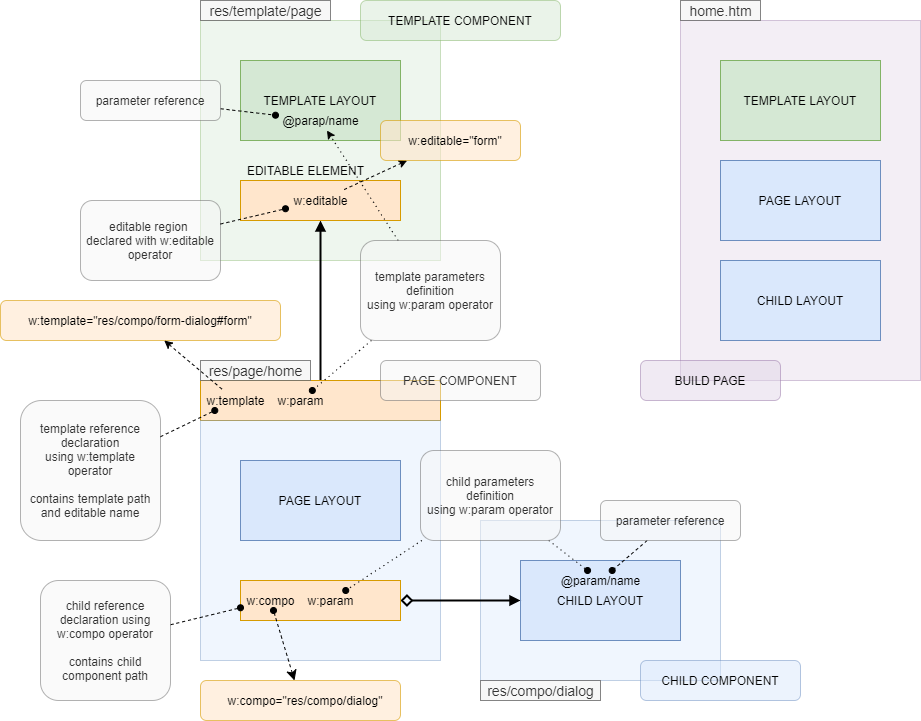

The diagram above was exported from draw.io. Its source (the exported page's mxGraphModel, read from the mxfile embedded in the PNG):
<mxGraphModel dx="2062" dy="822" grid="1" gridSize="10" guides="1" tooltips="1" connect="1" arrows="1" fold="1" page="1" pageScale="1" pageWidth="1169" pageHeight="827" math="0" shadow="0">
  <root>
    <mxCell id="hKIR9JXOy6Ik69Hr3T5b-0" />
    <mxCell id="hKIR9JXOy6Ik69Hr3T5b-1" parent="hKIR9JXOy6Ik69Hr3T5b-0" />
    <mxCell id="joowPa5sGFNsieeA0sTH-12" value="" style="rounded=0;whiteSpace=wrap;html=1;fillColor=#dae8fc;strokeColor=#6c8ebf;opacity=40;" parent="hKIR9JXOy6Ik69Hr3T5b-1" vertex="1">
      <mxGeometry x="560" y="580" width="240" height="160" as="geometry" />
    </mxCell>
    <mxCell id="hKIR9JXOy6Ik69Hr3T5b-2" value="" style="rounded=0;whiteSpace=wrap;html=1;fontSize=12;container=0;fillColor=#d5e8d4;strokeColor=#82b366;opacity=40;" parent="hKIR9JXOy6Ik69Hr3T5b-1" vertex="1">
      <mxGeometry x="280" y="80" width="240" height="240" as="geometry" />
    </mxCell>
    <mxCell id="hKIR9JXOy6Ik69Hr3T5b-13" style="edgeStyle=orthogonalEdgeStyle;rounded=0;orthogonalLoop=1;jettySize=auto;html=1;exitX=0.5;exitY=0;exitDx=0;exitDy=0;entryX=0.5;entryY=1;entryDx=0;entryDy=0;startArrow=none;startFill=0;startSize=10;fontSize=24;strokeWidth=2;endArrow=block;endFill=1;" parent="hKIR9JXOy6Ik69Hr3T5b-1" source="hKIR9JXOy6Ik69Hr3T5b-9" target="hKIR9JXOy6Ik69Hr3T5b-3" edge="1">
      <mxGeometry relative="1" as="geometry" />
    </mxCell>
    <mxCell id="hKIR9JXOy6Ik69Hr3T5b-15" value="template reference declaration&lt;br&gt;using w:template operator&lt;br&gt;&lt;br&gt;contains template path and editable name" style="rounded=1;whiteSpace=wrap;html=1;fillColor=#f5f5f5;strokeColor=#666666;opacity=50;fontColor=#333333;" parent="hKIR9JXOy6Ik69Hr3T5b-1" vertex="1">
      <mxGeometry x="100" y="460" width="140" height="140" as="geometry" />
    </mxCell>
    <mxCell id="hKIR9JXOy6Ik69Hr3T5b-17" value="editable region &lt;br&gt;declared with w:editable operator" style="rounded=1;whiteSpace=wrap;html=1;fillColor=#f5f5f5;strokeColor=#666666;opacity=50;fontColor=#333333;" parent="hKIR9JXOy6Ik69Hr3T5b-1" vertex="1">
      <mxGeometry x="160" y="260" width="140" height="80" as="geometry" />
    </mxCell>
    <mxCell id="hKIR9JXOy6Ik69Hr3T5b-19" value="w:template=&quot;res/compo/form-dialog#form&quot;" style="rounded=1;whiteSpace=wrap;html=1;fontSize=12;align=center;fillColor=#ffe6cc;strokeColor=#d79b00;opacity=60;" parent="hKIR9JXOy6Ik69Hr3T5b-1" vertex="1">
      <mxGeometry x="80" y="360" width="280" height="40" as="geometry" />
    </mxCell>
    <mxCell id="hKIR9JXOy6Ik69Hr3T5b-9" value="" style="rounded=0;whiteSpace=wrap;html=1;fontSize=12;fillColor=#ffe6cc;strokeColor=#d79b00;" parent="hKIR9JXOy6Ik69Hr3T5b-1" vertex="1">
      <mxGeometry x="280" y="440" width="240" height="40" as="geometry" />
    </mxCell>
    <mxCell id="hKIR9JXOy6Ik69Hr3T5b-10" value="" style="rounded=0;whiteSpace=wrap;html=1;fontSize=12;fillColor=#dae8fc;strokeColor=#6c8ebf;opacity=40;" parent="hKIR9JXOy6Ik69Hr3T5b-1" vertex="1">
      <mxGeometry x="280" y="480" width="240" height="240" as="geometry" />
    </mxCell>
    <mxCell id="hKIR9JXOy6Ik69Hr3T5b-12" value="&lt;span&gt;w:template&lt;/span&gt;" style="text;html=1;align=center;verticalAlign=middle;resizable=0;points=[];autosize=1;" parent="hKIR9JXOy6Ik69Hr3T5b-1" vertex="1">
      <mxGeometry x="280" y="450" width="70" height="20" as="geometry" />
    </mxCell>
    <mxCell id="hKIR9JXOy6Ik69Hr3T5b-3" value="" style="rounded=0;whiteSpace=wrap;html=1;fontSize=12;fillColor=#ffe6cc;strokeColor=#d79b00;" parent="hKIR9JXOy6Ik69Hr3T5b-1" vertex="1">
      <mxGeometry x="320" y="240" width="160" height="40" as="geometry" />
    </mxCell>
    <mxCell id="hKIR9JXOy6Ik69Hr3T5b-4" value="EDITABLE ELEMENT" style="text;html=1;align=center;verticalAlign=middle;resizable=0;points=[];autosize=1;fontSize=12;" parent="hKIR9JXOy6Ik69Hr3T5b-1" vertex="1">
      <mxGeometry x="320" y="220" width="130" height="20" as="geometry" />
    </mxCell>
    <mxCell id="hKIR9JXOy6Ik69Hr3T5b-6" value="TEMPLATE LAYOUT" style="rounded=0;whiteSpace=wrap;html=1;fontSize=12;fillColor=#d5e8d4;strokeColor=#82b366;" parent="hKIR9JXOy6Ik69Hr3T5b-1" vertex="1">
      <mxGeometry x="320" y="120" width="160" height="80" as="geometry" />
    </mxCell>
    <mxCell id="hKIR9JXOy6Ik69Hr3T5b-7" value="&lt;span&gt;w:editable&lt;/span&gt;" style="text;html=1;align=center;verticalAlign=middle;resizable=0;points=[];autosize=1;" parent="hKIR9JXOy6Ik69Hr3T5b-1" vertex="1">
      <mxGeometry x="365" y="250" width="70" height="20" as="geometry" />
    </mxCell>
    <mxCell id="joowPa5sGFNsieeA0sTH-2" value="" style="rounded=0;whiteSpace=wrap;html=1;fontSize=12;opacity=40;fillColor=#e1d5e7;strokeColor=#9673a6;" parent="hKIR9JXOy6Ik69Hr3T5b-1" vertex="1">
      <mxGeometry x="760" y="80" width="240" height="360" as="geometry" />
    </mxCell>
    <mxCell id="joowPa5sGFNsieeA0sTH-3" value="PAGE LAYOUT" style="rounded=0;whiteSpace=wrap;html=1;fontSize=12;fillColor=#dae8fc;strokeColor=#6c8ebf;" parent="hKIR9JXOy6Ik69Hr3T5b-1" vertex="1">
      <mxGeometry x="800" y="220" width="160" height="80" as="geometry" />
    </mxCell>
    <mxCell id="joowPa5sGFNsieeA0sTH-4" value="TEMPLATE LAYOUT" style="rounded=0;whiteSpace=wrap;html=1;fontSize=12;fillColor=#d5e8d4;strokeColor=#82b366;" parent="hKIR9JXOy6Ik69Hr3T5b-1" vertex="1">
      <mxGeometry x="800" y="120" width="160" height="80" as="geometry" />
    </mxCell>
    <mxCell id="joowPa5sGFNsieeA0sTH-6" value="CHILD LAYOUT" style="rounded=0;whiteSpace=wrap;html=1;fontSize=12;fillColor=#dae8fc;strokeColor=#6c8ebf;" parent="hKIR9JXOy6Ik69Hr3T5b-1" vertex="1">
      <mxGeometry x="800" y="320" width="160" height="80" as="geometry" />
    </mxCell>
    <mxCell id="joowPa5sGFNsieeA0sTH-7" value="PAGE LAYOUT" style="rounded=0;whiteSpace=wrap;html=1;fillColor=#dae8fc;strokeColor=#6c8ebf;" parent="hKIR9JXOy6Ik69Hr3T5b-1" vertex="1">
      <mxGeometry x="320" y="520" width="160" height="80" as="geometry" />
    </mxCell>
    <mxCell id="joowPa5sGFNsieeA0sTH-11" style="edgeStyle=none;rounded=0;orthogonalLoop=1;jettySize=auto;html=1;strokeColor=#000000;strokeWidth=2;startArrow=diamond;startFill=0;startSize=8;endArrow=block;endFill=1;" parent="hKIR9JXOy6Ik69Hr3T5b-1" source="joowPa5sGFNsieeA0sTH-8" target="joowPa5sGFNsieeA0sTH-10" edge="1">
      <mxGeometry relative="1" as="geometry" />
    </mxCell>
    <mxCell id="joowPa5sGFNsieeA0sTH-8" value="" style="rounded=0;whiteSpace=wrap;html=1;fillColor=#ffe6cc;strokeColor=#d79b00;" parent="hKIR9JXOy6Ik69Hr3T5b-1" vertex="1">
      <mxGeometry x="320" y="640" width="160" height="40" as="geometry" />
    </mxCell>
    <mxCell id="joowPa5sGFNsieeA0sTH-9" value="w:compo" style="text;html=1;align=center;verticalAlign=middle;resizable=0;points=[];autosize=1;" parent="hKIR9JXOy6Ik69Hr3T5b-1" vertex="1">
      <mxGeometry x="320" y="650" width="60" height="20" as="geometry" />
    </mxCell>
    <mxCell id="joowPa5sGFNsieeA0sTH-10" value="CHILD LAYOUT" style="rounded=0;whiteSpace=wrap;html=1;fillColor=#dae8fc;strokeColor=#6c8ebf;" parent="hKIR9JXOy6Ik69Hr3T5b-1" vertex="1">
      <mxGeometry x="600" y="620" width="160" height="80" as="geometry" />
    </mxCell>
    <mxCell id="hKIR9JXOy6Ik69Hr3T5b-14" style="edgeStyle=none;rounded=0;orthogonalLoop=1;jettySize=auto;html=1;dashed=1;strokeWidth=1;endArrow=oval;endFill=1;" parent="hKIR9JXOy6Ik69Hr3T5b-1" source="hKIR9JXOy6Ik69Hr3T5b-15" target="hKIR9JXOy6Ik69Hr3T5b-12" edge="1">
      <mxGeometry relative="1" as="geometry" />
    </mxCell>
    <mxCell id="joowPa5sGFNsieeA0sTH-13" value="w:param" style="text;html=1;align=center;verticalAlign=middle;resizable=0;points=[];autosize=1;" parent="hKIR9JXOy6Ik69Hr3T5b-1" vertex="1">
      <mxGeometry x="350" y="450" width="60" height="20" as="geometry" />
    </mxCell>
    <mxCell id="joowPa5sGFNsieeA0sTH-14" value="w:param" style="text;html=1;align=center;verticalAlign=middle;resizable=0;points=[];autosize=1;" parent="hKIR9JXOy6Ik69Hr3T5b-1" vertex="1">
      <mxGeometry x="380" y="650" width="60" height="20" as="geometry" />
    </mxCell>
    <mxCell id="7ctwXcmLhDb0FfDX5SpL-3" style="edgeStyle=none;rounded=0;orthogonalLoop=1;jettySize=auto;html=1;startArrow=none;startFill=0;startSize=10;strokeColor=#000000;strokeWidth=1;dashed=1;endArrow=oval;endFill=1;dashPattern=1 4;" parent="hKIR9JXOy6Ik69Hr3T5b-1" source="7ctwXcmLhDb0FfDX5SpL-2" target="joowPa5sGFNsieeA0sTH-13" edge="1">
      <mxGeometry relative="1" as="geometry" />
    </mxCell>
    <mxCell id="F7NbT2s5XduGnpJpXTaY-22" style="edgeStyle=none;rounded=0;orthogonalLoop=1;jettySize=auto;html=1;dashed=1;startArrow=none;startFill=0;startSize=8;endArrow=classic;endFill=1;strokeColor=#000000;strokeWidth=1;dashPattern=1 4;" parent="hKIR9JXOy6Ik69Hr3T5b-1" source="7ctwXcmLhDb0FfDX5SpL-2" target="F7NbT2s5XduGnpJpXTaY-16" edge="1">
      <mxGeometry relative="1" as="geometry" />
    </mxCell>
    <mxCell id="7ctwXcmLhDb0FfDX5SpL-2" value="template parameters definition&lt;br&gt;using w:param operator" style="rounded=1;whiteSpace=wrap;html=1;fillColor=#f5f5f5;strokeColor=#666666;opacity=50;fontColor=#333333;" parent="hKIR9JXOy6Ik69Hr3T5b-1" vertex="1">
      <mxGeometry x="440" y="300" width="140" height="100" as="geometry" />
    </mxCell>
    <mxCell id="F7NbT2s5XduGnpJpXTaY-24" style="edgeStyle=none;rounded=0;orthogonalLoop=1;jettySize=auto;html=1;dashed=1;startArrow=none;startFill=0;startSize=8;endArrow=oval;endFill=1;strokeColor=#000000;strokeWidth=1;dashPattern=1 4;" parent="hKIR9JXOy6Ik69Hr3T5b-1" source="7ctwXcmLhDb0FfDX5SpL-4" target="2" edge="1">
      <mxGeometry relative="1" as="geometry" />
    </mxCell>
    <mxCell id="7ctwXcmLhDb0FfDX5SpL-4" value="child parameters definition&lt;br&gt;using w:param operator" style="rounded=1;whiteSpace=wrap;html=1;fillColor=#f5f5f5;strokeColor=#666666;opacity=50;fontColor=#333333;" parent="hKIR9JXOy6Ik69Hr3T5b-1" vertex="1">
      <mxGeometry x="500" y="510" width="140" height="90" as="geometry" />
    </mxCell>
    <mxCell id="hKIR9JXOy6Ik69Hr3T5b-21" style="edgeStyle=none;rounded=0;orthogonalLoop=1;jettySize=auto;html=1;dashed=1;strokeColor=#000000;strokeWidth=1;endArrow=none;endFill=0;startArrow=classic;startFill=1;" parent="hKIR9JXOy6Ik69Hr3T5b-1" source="hKIR9JXOy6Ik69Hr3T5b-20" target="hKIR9JXOy6Ik69Hr3T5b-7" edge="1">
      <mxGeometry relative="1" as="geometry" />
    </mxCell>
    <mxCell id="hKIR9JXOy6Ik69Hr3T5b-16" style="edgeStyle=none;rounded=0;orthogonalLoop=1;jettySize=auto;html=1;dashed=1;strokeColor=#000000;strokeWidth=1;endArrow=oval;endFill=1;" parent="hKIR9JXOy6Ik69Hr3T5b-1" source="hKIR9JXOy6Ik69Hr3T5b-17" target="hKIR9JXOy6Ik69Hr3T5b-7" edge="1">
      <mxGeometry relative="1" as="geometry" />
    </mxCell>
    <mxCell id="hKIR9JXOy6Ik69Hr3T5b-20" value="w:editable=&quot;form&quot;" style="rounded=1;whiteSpace=wrap;html=1;fontSize=12;fontStyle=0;align=center;spacingLeft=10;fillColor=#ffe6cc;strokeColor=#d79b00;opacity=60;" parent="hKIR9JXOy6Ik69Hr3T5b-1" vertex="1">
      <mxGeometry x="460" y="180" width="140" height="40" as="geometry" />
    </mxCell>
    <mxCell id="F7NbT2s5XduGnpJpXTaY-2" value="res/template/page" style="text;html=1;align=center;verticalAlign=middle;resizable=0;points=[];autosize=1;fontSize=14;fontColor=#333333;fillColor=#f5f5f5;strokeColor=#666666;opacity=80;" parent="hKIR9JXOy6Ik69Hr3T5b-1" vertex="1">
      <mxGeometry x="280" y="60" width="130" height="20" as="geometry" />
    </mxCell>
    <mxCell id="F7NbT2s5XduGnpJpXTaY-3" value="res/page/home" style="text;html=1;align=center;verticalAlign=middle;resizable=0;points=[];autosize=1;fontSize=14;fontColor=#333333;fillColor=#f5f5f5;strokeColor=#666666;opacity=80;" parent="hKIR9JXOy6Ik69Hr3T5b-1" vertex="1">
      <mxGeometry x="280" y="420" width="110" height="20" as="geometry" />
    </mxCell>
    <mxCell id="F7NbT2s5XduGnpJpXTaY-4" value="res/compo/dialog" style="text;html=1;align=center;verticalAlign=middle;resizable=0;points=[];autosize=1;fontSize=14;fontColor=#333333;fillColor=#f5f5f5;strokeColor=#666666;opacity=80;" parent="hKIR9JXOy6Ik69Hr3T5b-1" vertex="1">
      <mxGeometry x="560" y="740" width="120" height="20" as="geometry" />
    </mxCell>
    <mxCell id="F7NbT2s5XduGnpJpXTaY-5" value="home.htm" style="text;html=1;align=center;verticalAlign=middle;resizable=0;points=[];autosize=1;fontSize=14;fontColor=#333333;fillColor=#f5f5f5;strokeColor=#666666;opacity=80;" parent="hKIR9JXOy6Ik69Hr3T5b-1" vertex="1">
      <mxGeometry x="760" y="60" width="80" height="20" as="geometry" />
    </mxCell>
    <mxCell id="F7NbT2s5XduGnpJpXTaY-8" value="TEMPLATE COMPONENT" style="rounded=1;whiteSpace=wrap;html=1;fillColor=#d5e8d4;strokeColor=#82b366;opacity=50;" parent="hKIR9JXOy6Ik69Hr3T5b-1" vertex="1">
      <mxGeometry x="440" y="60" width="200" height="40" as="geometry" />
    </mxCell>
    <mxCell id="F7NbT2s5XduGnpJpXTaY-10" value="PAGE COMPONENT" style="rounded=1;whiteSpace=wrap;html=1;fillColor=#f5f5f5;strokeColor=#666666;opacity=50;fontColor=#333333;" parent="hKIR9JXOy6Ik69Hr3T5b-1" vertex="1">
      <mxGeometry x="460" y="420" width="160" height="40" as="geometry" />
    </mxCell>
    <mxCell id="F7NbT2s5XduGnpJpXTaY-11" value="CHILD COMPONENT" style="rounded=1;whiteSpace=wrap;html=1;fillColor=#dae8fc;strokeColor=#6c8ebf;opacity=50;" parent="hKIR9JXOy6Ik69Hr3T5b-1" vertex="1">
      <mxGeometry x="720" y="720" width="160" height="40" as="geometry" />
    </mxCell>
    <mxCell id="F7NbT2s5XduGnpJpXTaY-13" style="edgeStyle=none;rounded=0;orthogonalLoop=1;jettySize=auto;html=1;dashed=1;startArrow=none;startFill=0;startSize=8;endArrow=oval;endFill=1;strokeColor=#000000;strokeWidth=1;" parent="hKIR9JXOy6Ik69Hr3T5b-1" source="F7NbT2s5XduGnpJpXTaY-12" target="joowPa5sGFNsieeA0sTH-9" edge="1">
      <mxGeometry relative="1" as="geometry" />
    </mxCell>
    <mxCell id="F7NbT2s5XduGnpJpXTaY-12" value="child reference declaration using w:compo operator&lt;br&gt;&lt;br&gt;contains child component path" style="rounded=1;whiteSpace=wrap;html=1;fillColor=#f5f5f5;strokeColor=#666666;opacity=50;fontColor=#333333;" parent="hKIR9JXOy6Ik69Hr3T5b-1" vertex="1">
      <mxGeometry x="120" y="640" width="130" height="120" as="geometry" />
    </mxCell>
    <mxCell id="F7NbT2s5XduGnpJpXTaY-14" value="w:compo=&quot;res/compo/dialog&quot;" style="rounded=1;whiteSpace=wrap;html=1;fontSize=12;fontStyle=0;align=center;spacingLeft=10;fillColor=#ffe6cc;strokeColor=#d79b00;opacity=60;" parent="hKIR9JXOy6Ik69Hr3T5b-1" vertex="1">
      <mxGeometry x="280" y="740" width="200" height="40" as="geometry" />
    </mxCell>
    <mxCell id="7ctwXcmLhDb0FfDX5SpL-5" style="edgeStyle=none;rounded=0;orthogonalLoop=1;jettySize=auto;html=1;dashed=1;startArrow=none;startFill=0;startSize=10;strokeColor=#000000;strokeWidth=1;endArrow=oval;endFill=1;dashPattern=1 4;" parent="hKIR9JXOy6Ik69Hr3T5b-1" source="7ctwXcmLhDb0FfDX5SpL-4" target="joowPa5sGFNsieeA0sTH-14" edge="1">
      <mxGeometry relative="1" as="geometry" />
    </mxCell>
    <mxCell id="2" value="@param/name" style="text;html=1;align=center;verticalAlign=middle;resizable=0;points=[];autosize=1;" parent="hKIR9JXOy6Ik69Hr3T5b-1" vertex="1">
      <mxGeometry x="630" y="630" width="100" height="20" as="geometry" />
    </mxCell>
    <mxCell id="F7NbT2s5XduGnpJpXTaY-16" value="@parap/name" style="text;html=1;align=center;verticalAlign=middle;resizable=0;points=[];autosize=1;" parent="hKIR9JXOy6Ik69Hr3T5b-1" vertex="1">
      <mxGeometry x="355" y="170" width="90" height="20" as="geometry" />
    </mxCell>
    <mxCell id="F7NbT2s5XduGnpJpXTaY-21" style="edgeStyle=none;rounded=0;orthogonalLoop=1;jettySize=auto;html=1;dashed=1;startArrow=none;startFill=0;startSize=8;endArrow=oval;endFill=1;strokeColor=#000000;strokeWidth=1;" parent="hKIR9JXOy6Ik69Hr3T5b-1" source="F7NbT2s5XduGnpJpXTaY-18" target="F7NbT2s5XduGnpJpXTaY-16" edge="1">
      <mxGeometry relative="1" as="geometry" />
    </mxCell>
    <mxCell id="F7NbT2s5XduGnpJpXTaY-18" value="parameter reference" style="rounded=1;whiteSpace=wrap;html=1;fillColor=#f5f5f5;strokeColor=#666666;opacity=50;fontColor=#333333;" parent="hKIR9JXOy6Ik69Hr3T5b-1" vertex="1">
      <mxGeometry x="160" y="140" width="140" height="40" as="geometry" />
    </mxCell>
    <mxCell id="F7NbT2s5XduGnpJpXTaY-20" style="edgeStyle=none;rounded=0;orthogonalLoop=1;jettySize=auto;html=1;dashed=1;startArrow=none;startFill=0;startSize=8;endArrow=oval;endFill=1;strokeColor=#000000;strokeWidth=1;" parent="hKIR9JXOy6Ik69Hr3T5b-1" source="F7NbT2s5XduGnpJpXTaY-19" target="2" edge="1">
      <mxGeometry relative="1" as="geometry" />
    </mxCell>
    <mxCell id="F7NbT2s5XduGnpJpXTaY-19" value="parameter reference" style="rounded=1;whiteSpace=wrap;html=1;fillColor=#f5f5f5;strokeColor=#666666;opacity=50;fontColor=#333333;" parent="hKIR9JXOy6Ik69Hr3T5b-1" vertex="1">
      <mxGeometry x="680" y="560" width="140" height="40" as="geometry" />
    </mxCell>
    <mxCell id="hKIR9JXOy6Ik69Hr3T5b-18" style="edgeStyle=none;rounded=0;orthogonalLoop=1;jettySize=auto;html=1;dashed=1;strokeColor=#000000;strokeWidth=1;endArrow=none;endFill=0;startArrow=classic;startFill=1;" parent="hKIR9JXOy6Ik69Hr3T5b-1" source="hKIR9JXOy6Ik69Hr3T5b-19" target="hKIR9JXOy6Ik69Hr3T5b-12" edge="1">
      <mxGeometry relative="1" as="geometry" />
    </mxCell>
    <mxCell id="F7NbT2s5XduGnpJpXTaY-23" value="BUILD PAGE" style="rounded=1;whiteSpace=wrap;html=1;fillColor=#e1d5e7;strokeColor=#9673a6;opacity=50;" parent="hKIR9JXOy6Ik69Hr3T5b-1" vertex="1">
      <mxGeometry x="720" y="420" width="140" height="40" as="geometry" />
    </mxCell>
    <mxCell id="F7NbT2s5XduGnpJpXTaY-15" style="edgeStyle=none;rounded=0;orthogonalLoop=1;jettySize=auto;html=1;dashed=1;startArrow=classic;startFill=1;startSize=8;endArrow=oval;endFill=1;strokeColor=#000000;strokeWidth=1;" parent="hKIR9JXOy6Ik69Hr3T5b-1" source="F7NbT2s5XduGnpJpXTaY-14" target="joowPa5sGFNsieeA0sTH-9" edge="1">
      <mxGeometry relative="1" as="geometry" />
    </mxCell>
  </root>
</mxGraphModel>